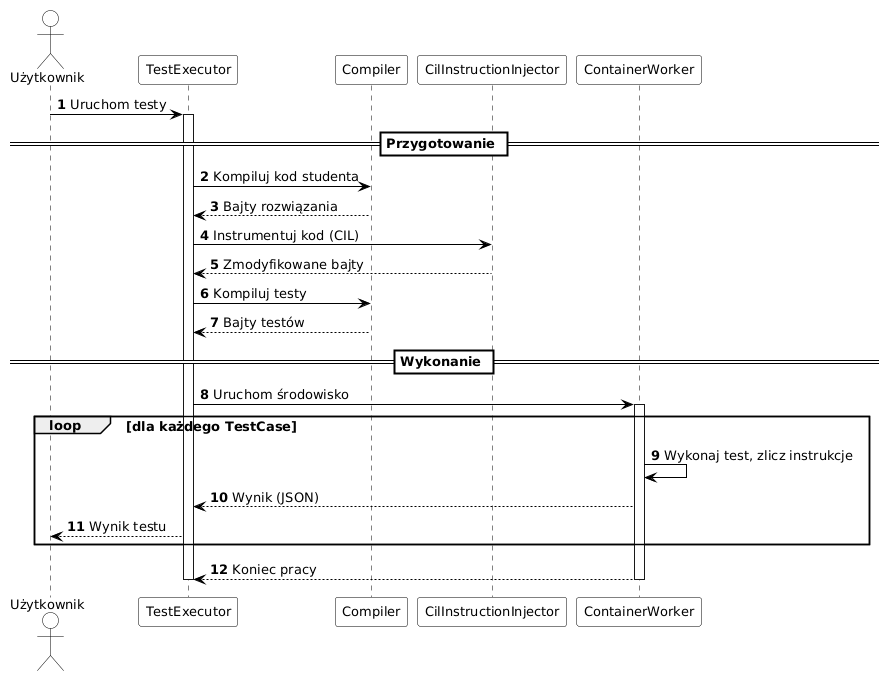

The diagram above was rendered by PlantUML. Its source (embedded in the PNG):
@startuml
autonumber
skinparam shadowing false
skinparam backgroundColor white
skinparam defaultFontName Arial
skinparam defaultFontSize 13
skinparam sequence {
  ParticipantBackgroundColor white
  ParticipantBorderColor black
  ActorBackgroundColor white
  ActorBorderColor black
  LifeLineBackgroundColor white
  LifeLineBorderColor black
  ArrowColor black
  DividerBackgroundColor white
  DividerBorderColor black
}

actor "Użytkownik" as User
participant "TestExecutor" as TE
participant "Compiler" as Comp
participant "CilInstructionInjector" as Inj
participant "ContainerWorker" as CW

User -> TE : Uruchom testy
activate TE

== Przygotowanie ==
TE -> Comp : Kompiluj kod studenta
Comp --> TE : Bajty rozwiązania

TE -> Inj : Instrumentuj kod (CIL)
Inj --> TE : Zmodyfikowane bajty

TE -> Comp : Kompiluj testy
Comp --> TE : Bajty testów

== Wykonanie ==
TE -> CW : Uruchom środowisko
activate CW

loop dla każdego TestCase
  CW -> CW : Wykonaj test, zlicz instrukcje
  CW --> TE : Wynik (JSON)
  TE --> User : Wynik testu
end

CW --> TE : Koniec pracy
deactivate CW
deactivate TE
@enduml